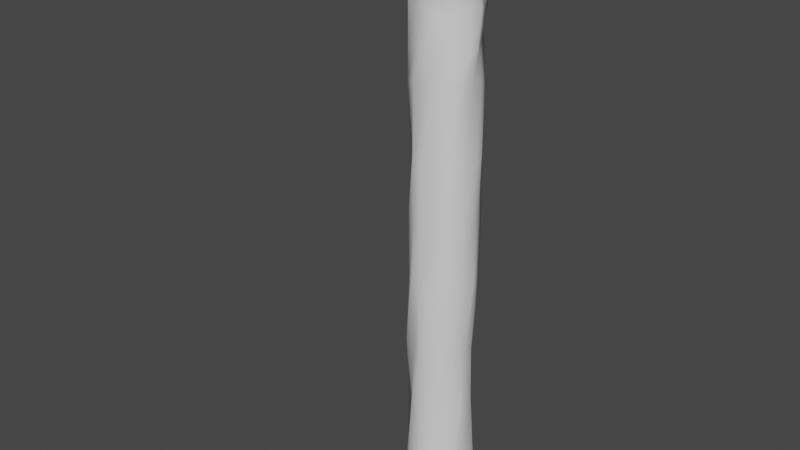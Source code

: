 # Source: islands.blend  (saved by Blender 3.1.7; exported with 4.5.12 LTS)
import bpy
from mathutils import Matrix  # noqa: F401  (used for matrix-valued properties, if any)

bpy.ops.wm.read_factory_settings(use_empty=True)
scene = bpy.context.scene
scene.name = 'Scene'

# ---- collections
col_collection = bpy.data.collections.new('Collection'); scene.collection.children.link(col_collection)

# ---- world
world_world = bpy.data.worlds.new('World'); scene.world = world_world
world_world.use_nodes = True; world_world.node_tree.nodes.clear()
_N = world_world.node_tree.nodes; _L = world_world.node_tree.links
n0 = _N.new('ShaderNodeOutputWorld'); n0.name = 'World Output'; n0.location = (300, 300)
n1 = _N.new('ShaderNodeBackground'); n1.name = 'Background'; n1.location = (10, 300)
n1.inputs[0].default_value = (0.05088, 0.05088, 0.05088, 1.0)
_L.new(n1.outputs[0], n0.inputs[0])
n0.is_active_output = True
world_world.color = (0.05088, 0.05088, 0.05088)
world_world.use_sun_shadow = False
world_world.sun_shadow_jitter_overblur = 0.0

# ---- meshes
me_cylinder = bpy.data.meshes.new('Cylinder')
me_cylinder.from_pydata([(2.182, 20.65, 0.0), (6.161, 17.32, 0.0), (12.95, 14.01, 0.0), (17.97, 8.946, 0.0), (20.81, 1.035, 0.0), (18.5, -8.008, 0.0), (15.4, -14.14, 0.0), (7.534, -18.01, 0.0), (-1.918, -19.73, 0.0), (-10.46, -18.45, 0.0), (-16.08, -13.4, 0.0), (-19.37, -6.864, 0.0), (-17.63, 0.9312, 0.0), (-18.72, 5.917, 0.0), (-14.62, 13.43, 0.0), (-5.882, 17.55, 0.0), (2.718, 16.34, -8.522), (11.25, 11.84, -9.136), (16.32, 3.997, -7.097), (16.74, -7.419, -7.274), (12.34, -13.19, -8.633), (2.656, -16.55, -10.02), (-8.322, -15.74, -8.68), (-15.07, -9.04, -7.502), (-16.53, 1.608, -7.037), (-12.86, 10.29, -7.664), (-5.257, 15.19, -10.25), (4.292, 19.17, 0.0), (1.878, 19.14, -3.763), (9.557, 15.66, 0.0), (15.78, 11.75, 0.0), (19.15, 5.068, 0.0), (20.69, -4.237, 0.0), (17.32, -11.19, 0.0), (11.82, -16.44, 0.0), (2.904, -19.24, 0.0), (-6.862, -19.43, 0.0), (-13.58, -16.36, 0.0), (-18.31, -10.42, 0.0), (-18.76, -2.823, 0.0), (-17.91, 3.281, 0.0), (-17.57, 10.22, 0.0), (-10.18, 15.16, 0.0), (-1.966, 19.4, 0.0), (5.857, 16.17, -4.686), (12.17, 13.01, -4.706), (16.93, 8.52, -3.623), (17.97, 0.461, -3.474), (17.91, -7.867, -3.585), (14.6, -13.59, -4.112), (7.039, -16.92, -5.34), (-1.651, -18.5, -4.683), (-9.557, -17.29, -4.403), (-14.87, -12.63, -3.617), (-18.01, -6.538, -3.886), (-17.45, 5.571, -3.873), (-13.61, 12.51, -3.655), (-5.617, 16.37, -5.123), (3.868, 17.66, -4.225), (9.015, 14.59, -4.696), (14.55, 10.76, -4.165), (17.45, 4.491, -3.549), (18.33, -4.004, -3.529), (16.65, -11.03, -3.849), (10.82, -15.25, -4.726), (2.694, -17.71, -5.011), (-5.604, -17.9, -4.543), (-12.21, -14.96, -4.01), (-16.44, -9.586, -3.751), (-15.53, 9.039, -3.764), (-0.1945, 6.557e-07, -0.0648), (-9.613, 14.44, -4.389), (-1.869, 17.76, -4.443), (6.161, 17.32, 0.0), (4.292, 19.17, 0.0), (2.182, 20.65, 0.0), (12.95, 14.01, 0.0), (9.557, 15.66, 0.0), (17.97, 8.946, 0.0), (15.78, 11.75, 0.0), (20.81, 1.035, 0.0), (19.15, 5.068, 0.0), (18.5, -8.008, 0.0), (20.69, -4.237, 0.0), (15.4, -14.14, 0.0), (17.32, -11.19, 0.0), (7.534, -18.01, 0.0), (11.82, -16.44, 0.0), (-1.918, -19.73, 0.0), (2.904, -19.24, 0.0), (-10.46, -18.45, 0.0), (-6.862, -19.43, 0.0), (-16.08, -13.4, 0.0), (-13.58, -16.36, 0.0), (-19.37, -6.864, 0.0), (-18.31, -10.42, 0.0), (-17.63, 0.9312, 0.0), (-18.76, -2.823, 0.0), (-18.72, 5.917, 0.0), (-17.91, 3.281, 0.0), (-14.62, 13.43, 0.0), (-17.57, 10.22, 0.0), (-5.882, 17.55, 0.0), (-10.18, 15.16, 0.0), (-1.966, 19.4, 0.0), (0.5898, 13.01, -31.08), (5.11, 10.46, -32.67), (10.15, 9.251, -31.76), (11.31, 5.363, -32.54), (13.51, 1.478, -31.18), (11.63, -4.027, -31.14), (8.929, -7.406, -32.42), (4.27, -12.34, -33.01), (-1.153, -11.88, -31.26), (-4.411, -11.9, -31.16), (-8.683, -10.49, -31.57), (-12.39, -5.815, -31.43), (-13.19, 0.3199, -31.31), (-11.5, 5.905, -33.01), (-9.131, 10.42, -32.95), (-4.758, 10.69, -32.19), (0.8281, 13.85, -16.3), (7.527, 13.82, -15.97), (10.75, 10.28, -14.77), (12.56, 5.005, -16.68), (15.77, -0.205, -17.39), (14.28, -4.363, -15.95), (9.633, -11.64, -17.79), (5.692, -13.9, -17.64), (1.948, -16.37, -16.95), (-3.979, -14.93, -16.61), (-8.662, -10.97, -17.32), (-13.03, -6.227, -17.14), (-15.09, 1.123, -15.51), (-15.62, 5.704, -16.48), (-11.23, 9.214, -16.39), (-4.846, 12.18, -15.03), (5.816, 12.47, -22.63), (9.516, 7.253, -25.0), (13.7, 5.339, -23.64), (12.29, 0.7049, -24.81), (13.12, -2.809, -22.77), (8.923, -7.987, -22.71), (4.761, -9.681, -24.62), (-1.031, -13.92, -25.51), (-6.851, -10.77, -22.89), (-8.658, -9.41, -22.74), (-11.69, -7.198, -23.36), (-14.09, -1.382, -23.14), (-12.84, 5.506, -22.97), (-8.915, 10.8, -25.51), (-5.255, 14.21, -25.43), (0.1079, 11.46, -24.28), (0.1902, 12.79, -246.8), (5.084, 11.81, -246.8), (9.232, 9.042, -246.8), (12.0, 4.894, -246.8), (12.98, -3.921e-07, -246.8), (12.0, -4.894, -246.8), (9.232, -9.042, -246.8), (5.084, -11.81, -246.8), (0.1902, -12.79, -246.8), (-4.703, -11.81, -246.8), (-8.852, -9.042, -246.8), (-11.62, -4.894, -246.8), (-12.6, 3.194e-07, -246.8), (-11.62, 4.894, -246.8), (-8.852, 9.042, -246.8), (-4.703, 11.81, -246.8), (-7.864, -10.07, -138.5), (-5.5, -12.17, -138.5), (-5.204, 12.71, -138.3), (-7.925, 9.285, -138.0), (12.22, 4.982, -138.3), (9.598, 10.47, -139.4), (-0.6739, -13.4, -140.1), (4.128, -12.8, -138.7), (5.37, 12.01, -140.4), (-0.2904, 13.86, -139.5), (-11.0, 4.392, -140.6), (-11.54, -1.089, -139.3), (10.53, -9.105, -140.1), (12.6, -3.966, -139.4), (-10.31, -3.773, -140.0), (14.2, 0.6689, -139.0), (-5.342, -11.92, -86.49), (-8.451, 8.531, -87.44), (10.31, 8.428, -86.25), (4.88, -12.26, -87.1), (0.6659, 11.77, -86.67), (-12.14, 1.169, -86.75), (11.88, -5.748, -86.19), (-7.515, -8.995, -85.47), (-4.5, 13.64, -85.95), (11.98, 6.231, -86.5), (-0.7974, -12.98, -85.83), (4.086, 12.77, -86.19), (-11.97, 4.734, -84.88), (10.03, -9.348, -87.29), (-11.44, -5.197, -84.84), (14.26, 0.1536, -87.13), (-4.914, -11.99, -57.67), (-8.223, 9.787, -58.24), (10.17, 9.005, -59.73), (4.728, -11.84, -57.78), (-0.9582, 11.94, -58.67), (-12.93, 1.022, -59.16), (11.84, -6.28, -58.31), (-10.23, -8.666, -59.22), (-4.363, 11.19, -58.26), (12.23, 4.413, -57.63), (1.179, -12.2, -59.93), (4.901, 12.97, -59.38), (-10.33, 5.442, -58.69), (10.24, -8.984, -58.56), (-10.55, -5.317, -58.32), (12.35, -1.043, -58.28), (-9.67, -8.644, -112.0), (-5.664, 11.06, -111.9), (11.56, 5.747, -111.6), (-1.006, -12.81, -112.4), (5.046, 10.75, -112.4), (-10.36, 4.901, -112.9), (9.36, -10.66, -112.6), (-11.52, -3.704, -113.9), (13.11, 0.5691, -113.7), (-4.218, -12.37, -113.2), (-10.35, 9.192, -113.0), (10.2, 9.611, -112.1), (5.347, -11.3, -113.5), (0.04733, 12.47, -111.4), (-11.98, 0.4952, -111.9), (13.09, -6.015, -112.3), (-7.996, -7.471, -193.5), (-4.176, 11.17, -192.3), (11.28, 5.48, -193.5), (0.5833, -12.41, -194.1), (4.656, 12.5, -193.8), (-13.15, 5.074, -192.7), (7.984, -8.377, -192.2), (-12.29, -4.596, -194.5), (12.86, -0.7725, -193.7), (-5.391, -11.54, -194.1), (-7.345, 8.949, -192.6), (8.859, 8.91, -194.0), (4.838, -10.51, -192.7), (1.928, 12.47, -193.4), (-12.05, -1.59, -193.5), (13.06, -5.148, -193.5), (-4.463, -10.36, -165.4), (-8.163, 8.315, -166.3), (8.409, 8.422, -167.1), (5.552, -11.8, -167.4), (-0.4514, 14.15, -167.1), (-12.74, -1.027, -164.7), (11.2, -4.867, -164.9), (-9.571, -9.489, -165.2), (-3.156, 12.52, -165.8), (11.98, 3.715, -167.3), (0.08921, -13.5, -167.5), (5.22, 12.64, -166.7), (-11.83, 4.895, -167.8), (9.136, -9.786, -167.1), (-11.78, -6.502, -166.2), (11.84, -0.1738, -167.7), (-10.24, -7.924, -220.2), (-3.555, 10.89, -219.6), (12.71, 6.25, -219.3), (0.03651, -13.79, -218.6), (5.654, 13.17, -220.5), (-12.63, 3.929, -219.3), (8.094, -8.264, -221.0), (-11.4, -6.45, -219.9), (12.53, -0.8463, -220.2), (-6.182, -11.62, -220.8), (-7.869, 9.699, -220.9), (10.35, 8.929, -219.5), (4.342, -12.9, -219.3), (-0.8583, 12.32, -219.2), (-12.48, 0.4994, -221.2), (11.15, -5.681, -220.2), (-4.137, -11.51, -44.24), (-8.776, 9.722, -44.33), (7.737, 9.676, -45.66), (6.569, -11.7, -44.44), (-0.1864, 11.84, -44.85), (-14.29, -0.6409, -45.28), (13.46, -4.715, -46.66), (-9.642, -9.265, -46.06), (-4.624, 10.62, -45.12), (10.7, 3.915, -46.22), (-0.9827, -12.76, -46.33), (6.512, 12.68, -45.25), (-10.39, 5.608, -45.37), (10.0, -8.147, -45.23), (-12.35, -5.598, -46.77), (13.67, -0.4403, -46.21)], [], [(16, 28, 58), (28, 75, 74, 58), (58, 74, 73, 44), (16, 58, 44), (16, 44, 59, 17), (44, 73, 77, 59), (59, 77, 76, 45), (17, 59, 45), (17, 45, 60), (45, 76, 79, 60), (60, 79, 78, 46), (17, 60, 46, 18), (18, 46, 61), (46, 78, 81, 61), (61, 81, 80, 47), (18, 61, 47), (18, 47, 62, 19), (47, 80, 83, 62), (62, 83, 82, 48), (19, 62, 48), (19, 48, 63), (48, 82, 85, 63), (63, 85, 84, 49), (19, 63, 49, 20), (20, 49, 64), (49, 84, 87, 64), (64, 87, 86, 50), (20, 64, 50, 21), (21, 50, 65), (50, 86, 89, 65), (65, 89, 88, 51), (21, 65, 51), (21, 51, 66, 22), (51, 88, 91, 66), (66, 91, 90, 52), (22, 66, 52), (22, 52, 67), (52, 90, 93, 67), (67, 93, 92, 53), (22, 67, 53, 23), (23, 53, 68), (53, 92, 95, 68), (68, 95, 94, 54), (23, 68, 54), (23, 54, 24), (54, 94, 97, 24), (24, 97, 96), (24, 96, 99), (24, 99, 98, 55), (24, 55, 69, 25), (55, 98, 101, 69), (69, 101, 100, 56), (25, 69, 56), (1, 27, 70, 29), (0, 104, 70, 27), (102, 103, 70, 104), (14, 41, 70, 103), (13, 40, 70, 41), (12, 39, 70, 40), (11, 38, 70, 39), (10, 37, 70, 38), (9, 36, 70, 37), (8, 35, 70, 36), (7, 34, 70, 35), (6, 33, 70, 34), (5, 32, 70, 33), (4, 31, 70, 32), (3, 30, 70, 31), (2, 29, 70, 30), (25, 56, 71), (56, 100, 42, 71), (71, 42, 15, 57), (25, 71, 57, 26), (26, 57, 72, 16), (57, 15, 43, 72), (72, 43, 75, 28), (16, 72, 28), (274, 265, 163, 162), (151, 136, 121, 152), (150, 135, 136, 151), (149, 134, 135, 150), (148, 133, 134, 149), (147, 132, 133, 148), (146, 131, 132, 147), (145, 130, 131, 146), (144, 129, 130, 145), (143, 128, 129, 144), (142, 127, 128, 143), (141, 126, 127, 142), (140, 125, 126, 141), (139, 124, 125, 140), (138, 123, 124, 139), (137, 122, 123, 138), (152, 121, 122, 137), (136, 26, 16, 121), (135, 25, 26, 136), (134, 24, 25, 135), (133, 24, 134), (132, 23, 24, 133), (131, 23, 132), (130, 22, 23, 131), (129, 21, 22, 130), (128, 21, 129), (127, 20, 21, 128), (126, 19, 20, 127), (125, 18, 19, 126), (124, 18, 125), (123, 17, 18, 124), (122, 16, 17, 123), (121, 16, 122), (105, 152, 137, 106), (106, 137, 138, 107), (107, 138, 139, 108), (108, 139, 140, 109), (109, 140, 141, 110), (110, 141, 142, 111), (111, 142, 143, 112), (112, 143, 144, 113), (113, 144, 145, 114), (114, 145, 146, 115), (115, 146, 147, 116), (116, 147, 148, 117), (117, 148, 149, 118), (118, 149, 150, 119), (119, 150, 151, 120), (120, 151, 152, 105), (153, 154, 155, 156, 157, 158, 159, 160, 161, 162, 163, 164, 165, 166, 167, 168), (275, 266, 168, 167), (276, 267, 156, 155), (277, 268, 161, 160), (278, 269, 154, 153), (279, 270, 166, 165), (280, 271, 159, 158), (265, 272, 164, 163), (266, 278, 153, 168), (267, 273, 157, 156), (268, 274, 162, 161), (270, 275, 167, 166), (269, 276, 155, 154), (271, 277, 160, 159), (272, 279, 165, 164), (273, 280, 158, 157), (225, 232, 182, 184), (224, 231, 180, 183), (223, 229, 176, 181), (221, 228, 174, 177), (222, 227, 172, 179), (220, 226, 170, 175), (219, 225, 184, 173), (218, 230, 178, 171), (217, 224, 183, 169), (232, 223, 181, 182), (231, 222, 179, 180), (230, 221, 177, 178), (229, 220, 175, 176), (228, 219, 173, 174), (227, 218, 171, 172), (226, 217, 169, 170), (201, 208, 192, 185), (202, 209, 193, 186), (203, 210, 194, 187), (204, 211, 195, 188), (205, 212, 196, 189), (206, 213, 197, 190), (207, 214, 198, 191), (208, 215, 199, 192), (209, 205, 189, 193), (210, 216, 200, 194), (211, 201, 185, 195), (213, 202, 186, 197), (212, 203, 187, 196), (214, 204, 188, 198), (215, 206, 190, 199), (216, 207, 191, 200), (296, 287, 207, 216), (295, 286, 206, 215), (294, 284, 204, 214), (292, 283, 203, 212), (293, 282, 202, 213), (291, 281, 201, 211), (290, 296, 216, 210), (289, 285, 205, 209), (288, 295, 215, 208), (287, 294, 214, 207), (286, 293, 213, 206), (285, 292, 212, 205), (284, 291, 211, 204), (283, 290, 210, 203), (282, 289, 209, 202), (281, 288, 208, 201), (185, 192, 217, 226), (186, 193, 218, 227), (187, 194, 219, 228), (188, 195, 220, 229), (189, 196, 221, 230), (190, 197, 222, 231), (191, 198, 223, 232), (192, 199, 224, 217), (193, 189, 230, 218), (194, 200, 225, 219), (195, 185, 226, 220), (197, 186, 227, 222), (196, 187, 228, 221), (198, 188, 229, 223), (199, 190, 231, 224), (200, 191, 232, 225), (264, 255, 248, 241), (263, 254, 247, 240), (262, 252, 245, 239), (260, 251, 244, 237), (261, 250, 243, 238), (259, 249, 242, 236), (258, 264, 241, 235), (257, 253, 246, 234), (256, 263, 240, 233), (255, 262, 239, 248), (254, 261, 238, 247), (253, 260, 237, 246), (252, 259, 236, 245), (251, 258, 235, 244), (250, 257, 234, 243), (249, 256, 233, 242), (170, 169, 256, 249), (172, 171, 257, 250), (174, 173, 258, 251), (176, 175, 259, 252), (178, 177, 260, 253), (180, 179, 261, 254), (182, 181, 262, 255), (169, 183, 263, 256), (171, 178, 253, 257), (173, 184, 264, 258), (175, 170, 249, 259), (179, 172, 250, 261), (177, 174, 251, 260), (181, 176, 252, 262), (183, 180, 254, 263), (184, 182, 255, 264), (241, 248, 280, 273), (240, 247, 279, 272), (239, 245, 277, 271), (237, 244, 276, 269), (238, 243, 275, 270), (236, 242, 274, 268), (235, 241, 273, 267), (234, 246, 278, 266), (233, 240, 272, 265), (248, 239, 271, 280), (247, 238, 270, 279), (246, 237, 269, 278), (245, 236, 268, 277), (244, 235, 267, 276), (243, 234, 266, 275), (242, 233, 265, 274), (114, 115, 288, 281), (119, 120, 289, 282), (107, 108, 290, 283), (112, 113, 291, 284), (105, 106, 292, 285), (117, 118, 293, 286), (110, 111, 294, 287), (115, 116, 295, 288), (120, 105, 285, 289), (108, 109, 296, 290), (113, 114, 281, 291), (118, 119, 282, 293), (106, 107, 283, 292), (111, 112, 284, 294), (116, 117, 286, 295), (109, 110, 287, 296)])
me_cylinder.polygons.foreach_set('use_smooth', [True] * 270)
_k = set([(0, 27), (0, 104), (1, 27), (1, 29), (2, 29), (2, 30), (3, 30), (3, 31), (4, 31), (4, 32), (5, 32), (5, 33), (6, 33), (6, 34), (7, 34), (7, 35), (8, 35), (8, 36), (9, 36), (9, 37), (10, 37), (10, 38), (11, 38), (11, 39), (12, 39), (12, 40), (13, 40), (13, 41), (14, 41), (14, 103), (15, 42), (15, 43), (42, 100), (43, 75), (73, 74), (73, 77), (74, 75), (76, 77), (76, 79), (78, 79), (78, 81), (80, 81), (80, 83), (82, 83), (82, 85), (84, 85), (84, 87), (86, 87), (86, 89), (88, 89), (88, 91), (90, 91), (90, 93), (92, 93), (92, 95), (94, 95), (94, 97), (96, 97), (96, 99), (98, 99), (98, 101), (100, 101), (102, 103), (102, 104)])
me_cylinder.attributes.new('sharp_edge', 'BOOLEAN', 'EDGE').data.foreach_set('value', [ (min(e.vertices), max(e.vertices)) in _k for e in me_cylinder.edges])
_uv = me_cylinder.uv_layers.new(name='UVMap')
_uv.uv.foreach_set('vector', [0.2525, 0.9616, 0.2628, 0.9815, 0.2529, 0.9797, 0.2628, 0.9815, 0.2661, 0.9973, 0.2559, 0.9973, 0.2529, 0.9797, 0.2529, 0.9797, 0.2559, 0.9973, 0.2453, 0.9972, 0.243, 0.9778, 0.2525, 0.9616, 0.2529, 0.9797, 0.243, 0.9778, 0.2525, 0.9616, 0.243, 0.9778, 0.2297, 0.9781, 0.2157, 0.9599, 0.243, 0.9778, 0.2453, 0.9972, 0.231, 0.9975, 0.2297, 0.9781, 0.2297, 0.9781, 0.231, 0.9975, 0.2168, 0.9978, 0.2163, 0.9783, 0.2157, 0.9599, 0.2297, 0.9781, 0.2163, 0.9783, 0.2157, 0.9599, 0.2163, 0.9783, 0.203, 0.9804, 0.2163, 0.9783, 0.2168, 0.9978, 0.2023, 0.9978, 0.203, 0.9804, 0.203, 0.9804, 0.2023, 0.9978, 0.1879, 0.9974, 0.1898, 0.9824, 0.2157, 0.9599, 0.203, 0.9804, 0.1898, 0.9824, 0.1783, 0.9667, 0.1783, 0.9667, 0.1898, 0.9824, 0.1764, 0.9815, 0.1898, 0.9824, 0.1879, 0.9974, 0.1732, 0.9964, 0.1764, 0.9815, 0.1764, 0.9815, 0.1732, 0.9964, 0.1567, 0.9955, 0.1631, 0.9805, 0.1783, 0.9667, 0.1764, 0.9815, 0.1631, 0.9805, 0.1783, 0.9667, 0.1631, 0.9805, 0.1488, 0.9789, 0.1434, 0.9622, 0.1631, 0.9805, 0.1567, 0.9955, 0.1414, 0.9936, 0.1488, 0.9789, 0.008156, 0.01621, 0.0, 0.001532, 0.01424, 0.0009761, 0.01603, 0.01558, 0.1434, 0.9622, 0.1488, 0.9789, 0.1385, 0.9772, 0.01945, 0.03076, 0.01603, 0.01558, 0.02586, 0.01608, 0.01603, 0.01558, 0.01424, 0.0009761, 0.02382, 0.0004022, 0.02586, 0.01608, 0.02586, 0.01608, 0.02382, 0.0004022, 0.03577, 0.0, 0.03762, 0.01686, 0.01945, 0.03076, 0.02586, 0.01608, 0.03762, 0.01686, 0.0451, 0.03557, 0.0451, 0.03557, 0.03762, 0.01686, 0.0543, 0.01955, 0.03762, 0.01686, 0.03577, 0.0, 0.05278, 2.205e-05, 0.0543, 0.01955, 0.0543, 0.01955, 0.05278, 2.205e-05, 0.0712, 0.0003331, 0.07098, 0.02223, 0.0451, 0.03557, 0.0543, 0.01955, 0.07098, 0.02223, 0.08637, 0.04192, 0.08637, 0.04192, 0.07098, 0.02223, 0.08838, 0.02141, 0.07098, 0.02223, 0.0712, 0.0003331, 0.09034, 0.0007828, 0.08838, 0.02141, 0.08838, 0.02141, 0.09034, 0.0007828, 0.109, 0.001439, 0.1058, 0.02059, 0.08637, 0.04192, 0.08838, 0.02141, 0.1058, 0.02059, 0.08637, 0.04192, 0.1058, 0.02059, 0.1194, 0.02081, 0.1258, 0.03846, 0.1058, 0.02059, 0.109, 0.001439, 0.1268, 0.002306, 0.1194, 0.02081, 0.1194, 0.02081, 0.1268, 0.002306, 0.1385, 0.00312, 0.1331, 0.02103, 0.1258, 0.03846, 0.1194, 0.02081, 0.1331, 0.02103, 0.3825, 0.9619, 0.3878, 0.9797, 0.3772, 0.9818, 0.3878, 0.9797, 0.3916, 0.9979, 0.3819, 0.9986, 0.3772, 0.9818, 0.3772, 0.9818, 0.3819, 0.9986, 0.3689, 0.999, 0.3667, 0.984, 0.3825, 0.9619, 0.3772, 0.9818, 0.3667, 0.984, 0.3525, 0.9679, 0.3525, 0.9679, 0.3667, 0.984, 0.3538, 0.9835, 0.3667, 0.984, 0.3689, 0.999, 0.3559, 0.9993, 0.3538, 0.9835, 0.3538, 0.9835, 0.3559, 0.9993, 0.3412, 0.9992, 0.3408, 0.9831, 0.3525, 0.9679, 0.3538, 0.9835, 0.3408, 0.9831, 0.3525, 0.9679, 0.3408, 0.9831, 0.309, 0.9688, 0.3408, 0.9831, 0.3412, 0.9992, 0.3252, 0.9964, 0.309, 0.9688, 0.309, 0.9688, 0.3252, 0.9964, 0.3107, 0.9934, 0.309, 0.9688, 0.3107, 0.9934, 0.3011, 0.9953, 0.309, 0.9688, 0.3011, 0.9953, 0.2901, 0.9973, 0.2924, 0.9813, 0.309, 0.9688, 0.2924, 0.9813, 0.2792, 0.9807, 0.2757, 0.964, 0.2924, 0.9813, 0.2901, 0.9973, 0.2732, 0.9964, 0.2792, 0.9807, 0.4842, 0.9827, 0.4897, 0.9987, 0.4737, 0.9991, 0.4717, 0.9838, 0.2757, 0.964, 0.2792, 0.9807, 0.2661, 0.9801, 0.1536, 0.7884, 0.09658, 0.7613, 0.493, 0.5047, 0.2185, 0.8517, 0.0462, 0.7256, 0.04069, 0.6219, 0.493, 0.5047, 0.09658, 0.7613, 0.05075, 0.5185, 0.07004, 0.402, 0.493, 0.5047, 0.04069, 0.6219, 0.07302, 0.2878, 0.1216, 0.1953, 0.493, 0.5047, 0.07004, 0.402, 0.2094, 0.1346, 0.2754, 0.1312, 0.493, 0.5047, 0.1216, 0.1953, 0.3307, 0.1186, 0.4064, 0.06273, 0.493, 0.5047, 0.2754, 0.1312, 0.4926, 0.01615, 0.5815, 0.01147, 0.493, 0.5047, 0.4064, 0.06273, 0.6668, 0.03747, 0.754, 0.06999, 0.493, 0.5047, 0.5815, 0.01147, 0.8262, 0.1235, 0.8775, 0.1968, 0.493, 0.5047, 0.754, 0.06999, 0.9244, 0.306, 0.9523, 0.4188, 0.493, 0.5047, 0.8775, 0.1968, 0.9622, 0.5332, 0.9615, 0.6426, 0.493, 0.5047, 0.9523, 0.4188, 0.9386, 0.7421, 0.8874, 0.8094, 0.493, 0.5047, 0.9615, 0.6426, 0.8253, 0.8619, 0.7578, 0.9417, 0.493, 0.5047, 0.8874, 0.8094, 0.6398, 0.9872, 0.5354, 0.9825, 0.493, 0.5047, 0.7578, 0.9417, 0.4383, 0.9872, 0.3571, 0.9604, 0.493, 0.5047, 0.5354, 0.9825, 0.2833, 0.915, 0.2185, 0.8517, 0.493, 0.5047, 0.3571, 0.9604, 0.4726, 0.9668, 0.4717, 0.9838, 0.4538, 0.9806, 0.4717, 0.9838, 0.4737, 0.9991, 0.4545, 0.9986, 0.4538, 0.9806, 0.4538, 0.9806, 0.4545, 0.9986, 0.4347, 0.9984, 0.4359, 0.9773, 0.4726, 0.9668, 0.4538, 0.9806, 0.4359, 0.9773, 0.4369, 0.9563, 0.4369, 0.9563, 0.4359, 0.9773, 0.4197, 0.9797, 0.4051, 0.9618, 0.4359, 0.9773, 0.4347, 0.9984, 0.4172, 0.9981, 0.4197, 0.9797, 0.4197, 0.9797, 0.4172, 0.9981, 0.3997, 0.9976, 0.4035, 0.982, 0.4051, 0.9618, 0.4197, 0.9797, 0.4035, 0.982, 0.3876, 0.1053, 0.371, 0.1083, 0.3787, 0.0009766, 0.3916, 3.052e-05, 0.4397, 0.8948, 0.4404, 0.9359, 0.4167, 0.9301, 0.4237, 0.8973, 0.4586, 0.8942, 0.4689, 0.9309, 0.4404, 0.9359, 0.4397, 0.8948, 0.4812, 0.9036, 0.4908, 0.9304, 0.4689, 0.9309, 0.4586, 0.8942, 0.3237, 0.9035, 0.3124, 0.9343, 0.2939, 0.9299, 0.2965, 0.9029, 0.3481, 0.9026, 0.343, 0.928, 0.3124, 0.9343, 0.3237, 0.9035, 0.3583, 0.9045, 0.364, 0.9265, 0.343, 0.928, 0.3481, 0.9026, 0.3645, 0.9035, 0.3819, 0.9285, 0.364, 0.9265, 0.3583, 0.9045, 0.09494, 0.1057, 0.08835, 0.07005, 0.108, 0.06996, 0.1115, 0.09679, 0.06662, 0.1022, 0.07043, 0.07283, 0.08835, 0.07005, 0.09494, 0.1057, 0.04854, 0.09417, 0.05212, 0.07335, 0.07043, 0.07283, 0.06662, 0.1022, 0.02454, 0.09501, 0.02314, 0.06691, 0.05212, 0.07335, 0.04854, 0.09417, 0.02177, 0.1042, 0.01075, 0.07347, 0.02314, 0.06691, 0.02454, 0.09501, 0.1907, 0.8999, 0.1924, 0.9275, 0.1681, 0.9237, 0.1809, 0.8933, 0.208, 0.894, 0.2128, 0.9365, 0.1924, 0.9275, 0.1907, 0.8999, 0.2335, 0.9044, 0.2323, 0.9321, 0.2128, 0.9365, 0.208, 0.894, 0.4237, 0.8973, 0.4167, 0.9301, 0.3916, 0.9299, 0.4007, 0.903, 0.4404, 0.9359, 0.4369, 0.9563, 0.4051, 0.9618, 0.4167, 0.9301, 0.4689, 0.9309, 0.4726, 0.9668, 0.4369, 0.9563, 0.4404, 0.9359, 0.4908, 0.9304, 0.4997, 0.9674, 0.4726, 0.9668, 0.4689, 0.9309, 0.3124, 0.9343, 0.309, 0.9688, 0.2939, 0.9299, 0.343, 0.928, 0.3525, 0.9679, 0.309, 0.9688, 0.3124, 0.9343, 0.364, 0.9265, 0.3525, 0.9679, 0.343, 0.928, 0.3819, 0.9285, 0.3825, 0.9619, 0.3525, 0.9679, 0.364, 0.9265, 0.08835, 0.07005, 0.08637, 0.04192, 0.1258, 0.03846, 0.108, 0.06996, 0.07043, 0.07283, 0.08637, 0.04192, 0.08835, 0.07005, 0.05212, 0.07335, 0.0451, 0.03557, 0.08637, 0.04192, 0.07043, 0.07283, 0.02314, 0.06691, 0.01945, 0.03076, 0.0451, 0.03557, 0.05212, 0.07335, 0.1681, 0.9237, 0.1783, 0.9667, 0.1434, 0.9622, 0.1598, 0.9277, 0.1924, 0.9275, 0.1783, 0.9667, 0.1681, 0.9237, 0.2128, 0.9365, 0.2157, 0.9599, 0.1783, 0.9667, 0.1924, 0.9275, 0.2323, 0.9321, 0.2525, 0.9616, 0.2157, 0.9599, 0.2128, 0.9365, 0.4167, 0.9301, 0.4051, 0.9618, 0.3916, 0.9299, 0.4201, 0.8703, 0.4237, 0.8973, 0.4007, 0.903, 0.4073, 0.8621, 0.2302, 0.8631, 0.2335, 0.9044, 0.208, 0.894, 0.2127, 0.8677, 0.2127, 0.8677, 0.208, 0.894, 0.1907, 0.8999, 0.198, 0.8635, 0.198, 0.8635, 0.1907, 0.8999, 0.1809, 0.8933, 0.1803, 0.8682, 0.1803, 0.8682, 0.1809, 0.8933, 0.1681, 0.9005, 0.1692, 0.866, 0.03161, 0.1287, 0.02454, 0.09501, 0.04854, 0.09417, 0.04708, 0.1335, 0.04708, 0.1335, 0.04854, 0.09417, 0.06662, 0.1022, 0.07236, 0.1355, 0.07236, 0.1355, 0.06662, 0.1022, 0.09494, 0.1057, 0.09177, 0.1294, 0.09177, 0.1294, 0.09494, 0.1057, 0.1115, 0.09679, 0.1039, 0.1295, 0.1039, 0.1295, 0.1115, 0.09679, 0.1159, 0.09679, 0.1174, 0.1322, 0.3635, 0.869, 0.3583, 0.9045, 0.3481, 0.9026, 0.3431, 0.8701, 0.3431, 0.8701, 0.3481, 0.9026, 0.3237, 0.9035, 0.318, 0.87, 0.318, 0.87, 0.3237, 0.9035, 0.2965, 0.9029, 0.2965, 0.8619, 0.4765, 0.863, 0.4812, 0.9036, 0.4586, 0.8942, 0.4606, 0.8641, 0.4606, 0.8641, 0.4586, 0.8942, 0.4397, 0.8948, 0.4438, 0.8663, 0.4438, 0.8663, 0.4397, 0.8948, 0.4237, 0.8973, 0.4201, 0.8703, 0.4997, 0.2255, 0.4997, 0.2053, 0.5074, 0.1867, 0.5217, 0.1724, 0.5403, 0.1647, 0.5605, 0.1647, 0.5792, 0.1724, 0.5934, 0.1867, 0.6012, 0.2053, 0.6012, 0.2255, 0.5934, 0.2442, 0.5792, 0.2584, 0.5605, 0.2662, 0.5403, 0.2662, 0.5217, 0.2584, 0.5074, 0.2442, 0.4731, 0.1067, 0.455, 0.1113, 0.4602, 0.002182, 0.48, 0.002228, 0.2246, 0.112, 0.2102, 0.1127, 0.2101, 0.001419, 0.23, 0.002106, 0.06371, 0.8874, 0.08113, 0.8848, 0.07752, 0.999, 0.05781, 0.9984, 0.4427, 0.1128, 0.4171, 0.1064, 0.4236, 0.0, 0.4404, 0.001404, 0.3362, 0.1039, 0.3222, 0.1112, 0.3214, 0.0, 0.3407, 0.000946, 0.02667, 0.8917, 0.04216, 0.8945, 0.03792, 0.9984, 0.02088, 0.999, 0.371, 0.1083, 0.3645, 0.1098, 0.3608, 0.001297, 0.3787, 0.0009766, 0.455, 0.1113, 0.4427, 0.1128, 0.4404, 0.001404, 0.4602, 0.002182, 0.2102, 0.1127, 0.1897, 0.1067, 0.1929, 0.0, 0.2101, 0.001419, 0.08113, 0.8848, 0.1005, 0.8954, 0.09404, 1.0, 0.07752, 0.999, 0.4997, 0.1121, 0.4731, 0.1067, 0.48, 0.002228, 0.4967, 0.001526, 0.2502, 0.1085, 0.2246, 0.112, 0.23, 0.002106, 0.2497, 0.001968, 0.04216, 0.8945, 0.06371, 0.8874, 0.05781, 0.9984, 0.03792, 0.9984, 0.3645, 0.1098, 0.3362, 0.1039, 0.3407, 0.000946, 0.3608, 0.001297, 0.01364, 0.8924, 0.02667, 0.8917, 0.02088, 0.999, 0.009279, 1.0, 0.1847, 0.5357, 0.1651, 0.5393, 0.1745, 0.4306, 0.1838, 0.4343, 0.343, 0.5371, 0.3257, 0.5447, 0.335, 0.4344, 0.3464, 0.4313, 0.0468, 0.4564, 0.06265, 0.4606, 0.06836, 0.5621, 0.03854, 0.5675, 0.237, 0.5425, 0.2194, 0.5444, 0.2255, 0.4346, 0.2418, 0.4301, 0.3088, 0.5396, 0.2916, 0.5387, 0.2947, 0.4371, 0.3133, 0.4283, 0.0887, 0.4565, 0.09982, 0.4605, 0.103, 0.5627, 0.08705, 0.5681, 0.2041, 0.5458, 0.1847, 0.5357, 0.1838, 0.4343, 0.202, 0.4379, 0.4534, 0.5455, 0.4298, 0.5467, 0.4314, 0.4342, 0.4514, 0.4395, 0.3635, 0.5448, 0.343, 0.5371, 0.3464, 0.4313, 0.3726, 0.4376, 0.02542, 0.4554, 0.0468, 0.4564, 0.03854, 0.5675, 0.02252, 0.5656, 0.3257, 0.5447, 0.3088, 0.5396, 0.3133, 0.4283, 0.335, 0.4344, 0.2557, 0.5456, 0.237, 0.5425, 0.2418, 0.4301, 0.2628, 0.4331, 0.06265, 0.4606, 0.0887, 0.4565, 0.08705, 0.5681, 0.06836, 0.5621, 0.2194, 0.5444, 0.2041, 0.5458, 0.202, 0.4379, 0.2255, 0.4346, 0.4739, 0.5417, 0.4534, 0.5455, 0.4514, 0.4395, 0.4668, 0.4405, 0.381, 0.5387, 0.3635, 0.5448, 0.3726, 0.4376, 0.3821, 0.4372, 0.3737, 0.7628, 0.3582, 0.7578, 0.3633, 0.6511, 0.3761, 0.6467, 0.4604, 0.7619, 0.4438, 0.7614, 0.4429, 0.6506, 0.4657, 0.6439, 0.2139, 0.755, 0.1945, 0.7625, 0.2026, 0.6469, 0.2137, 0.6482, 0.06861, 0.2355, 0.08224, 0.2447, 0.08952, 0.3493, 0.06727, 0.3537, 0.4299, 0.7592, 0.4065, 0.7554, 0.4121, 0.6475, 0.4265, 0.646, 0.318, 0.7576, 0.3013, 0.7581, 0.3061, 0.6531, 0.3205, 0.646, 0.03317, 0.2378, 0.04352, 0.2385, 0.04346, 0.3544, 0.03078, 0.3505, 0.3582, 0.7578, 0.3445, 0.761, 0.3462, 0.6544, 0.3633, 0.6511, 0.4438, 0.7614, 0.4299, 0.7592, 0.4265, 0.646, 0.4429, 0.6506, 0.1945, 0.7625, 0.178, 0.758, 0.1784, 0.6428, 0.2026, 0.6469, 0.08224, 0.2447, 0.1046, 0.2366, 0.1046, 0.353, 0.08952, 0.3493, 0.475, 0.7591, 0.4604, 0.7619, 0.4657, 0.6439, 0.4844, 0.6538, 0.2401, 0.7564, 0.2139, 0.755, 0.2137, 0.6482, 0.2437, 0.6483, 0.04352, 0.2385, 0.06861, 0.2355, 0.06727, 0.3537, 0.04346, 0.3544, 0.3445, 0.761, 0.318, 0.7576, 0.3205, 0.646, 0.3462, 0.6544, 0.02271, 0.2389, 0.03317, 0.2378, 0.03078, 0.3505, 0.01227, 0.3553, 0.1753, 0.8071, 0.1632, 0.8038, 0.1639, 0.756, 0.178, 0.758, 0.3437, 0.8082, 0.3228, 0.8142, 0.318, 0.7576, 0.3445, 0.761, 0.04368, 0.1849, 0.06224, 0.1814, 0.06861, 0.2355, 0.04352, 0.2385, 0.2338, 0.8136, 0.2216, 0.8112, 0.2139, 0.755, 0.2401, 0.7564, 0.2993, 0.8118, 0.2834, 0.8149, 0.2847, 0.7586, 0.3013, 0.7581, 0.09184, 0.19, 0.1016, 0.1823, 0.1046, 0.2366, 0.08224, 0.2447, 0.1964, 0.8078, 0.1753, 0.8071, 0.178, 0.758, 0.1945, 0.7625, 0.4445, 0.8142, 0.426, 0.8147, 0.4299, 0.7592, 0.4438, 0.7614, 0.3596, 0.8107, 0.3437, 0.8082, 0.3445, 0.761, 0.3582, 0.7578, 0.02519, 0.1909, 0.04368, 0.1849, 0.04352, 0.2385, 0.03317, 0.2378, 0.5239, 0.322, 0.4997, 0.322, 0.5025, 0.2684, 0.5192, 0.2662, 0.426, 0.8147, 0.3997, 0.8118, 0.4065, 0.7554, 0.4299, 0.7592, 0.06224, 0.1814, 0.09184, 0.19, 0.08224, 0.2447, 0.06861, 0.2355, 0.2216, 0.8112, 0.1964, 0.8078, 0.1945, 0.7625, 0.2139, 0.755, 0.4614, 0.818, 0.4445, 0.8142, 0.4438, 0.7614, 0.4604, 0.7619, 0.1016, 0.1823, 0.1182, 0.1911, 0.1187, 0.2445, 0.1046, 0.2366, 0.3761, 0.6467, 0.3633, 0.6511, 0.3635, 0.5448, 0.381, 0.5387, 0.4657, 0.6439, 0.4429, 0.6506, 0.4534, 0.5455, 0.4739, 0.5417, 0.2137, 0.6482, 0.2026, 0.6469, 0.2041, 0.5458, 0.2194, 0.5444, 0.06727, 0.3537, 0.08952, 0.3493, 0.0887, 0.4565, 0.06265, 0.4606, 0.4265, 0.646, 0.4121, 0.6475, 0.4139, 0.5412, 0.4298, 0.5467, 0.3205, 0.646, 0.3061, 0.6531, 0.3088, 0.5396, 0.3257, 0.5447, 0.03078, 0.3505, 0.04346, 0.3544, 0.0468, 0.4564, 0.02542, 0.4554, 0.3633, 0.6511, 0.3462, 0.6544, 0.343, 0.5371, 0.3635, 0.5448, 0.4429, 0.6506, 0.4265, 0.646, 0.4298, 0.5467, 0.4534, 0.5455, 0.2026, 0.6469, 0.1784, 0.6428, 0.1847, 0.5357, 0.2041, 0.5458, 0.08952, 0.3493, 0.1046, 0.353, 0.09982, 0.4605, 0.0887, 0.4565, 0.3061, 0.6531, 0.2926, 0.6411, 0.2916, 0.5387, 0.3088, 0.5396, 0.2437, 0.6483, 0.2137, 0.6482, 0.2194, 0.5444, 0.237, 0.5425, 0.04346, 0.3544, 0.06727, 0.3537, 0.06265, 0.4606, 0.0468, 0.4564, 0.3462, 0.6544, 0.3205, 0.646, 0.3257, 0.5447, 0.343, 0.5371, 0.1784, 0.6428, 0.1674, 0.644, 0.1651, 0.5393, 0.1847, 0.5357, 0.1898, 0.3179, 0.1775, 0.3274, 0.1736, 0.2128, 0.1871, 0.2133, 0.3593, 0.3265, 0.3367, 0.3321, 0.3421, 0.2157, 0.3542, 0.2124, 0.04348, 0.6764, 0.06003, 0.6778, 0.05929, 0.7804, 0.04419, 0.7785, 0.246, 0.3244, 0.2247, 0.3225, 0.2269, 0.2144, 0.2491, 0.2155, 0.4908, 0.3199, 0.4716, 0.326, 0.4699, 0.2203, 0.4976, 0.22, 0.08302, 0.6787, 0.09484, 0.6719, 0.09877, 0.7876, 0.07808, 0.7863, 0.2009, 0.321, 0.1898, 0.3179, 0.1871, 0.2133, 0.21, 0.216, 0.4464, 0.3285, 0.4339, 0.3228, 0.4298, 0.216, 0.4546, 0.2213, 0.3722, 0.3303, 0.3593, 0.3265, 0.3542, 0.2124, 0.3675, 0.2153, 0.02792, 0.6686, 0.04348, 0.6764, 0.04419, 0.7785, 0.02004, 0.7835, 0.3367, 0.3321, 0.3136, 0.3187, 0.3147, 0.2188, 0.3421, 0.2157, 0.4339, 0.3228, 0.4149, 0.3228, 0.4196, 0.214, 0.4298, 0.216, 0.06003, 0.6778, 0.08302, 0.6787, 0.07808, 0.7863, 0.05929, 0.7804, 0.2247, 0.3225, 0.2009, 0.321, 0.21, 0.216, 0.2269, 0.2144, 0.4716, 0.326, 0.4464, 0.3285, 0.4546, 0.2213, 0.4699, 0.2203, 0.3779, 0.3279, 0.3722, 0.3303, 0.3675, 0.2153, 0.3851, 0.2126, 0.103, 0.5627, 0.1083, 0.5636, 0.1123, 0.672, 0.09484, 0.6719, 0.4668, 0.4405, 0.4514, 0.4395, 0.4464, 0.3285, 0.4716, 0.326, 0.2255, 0.4346, 0.202, 0.4379, 0.2009, 0.321, 0.2247, 0.3225, 0.06836, 0.5621, 0.08705, 0.5681, 0.08302, 0.6787, 0.06003, 0.6778, 0.2628, 0.4331, 0.2418, 0.4301, 0.246, 0.3244, 0.2661, 0.3218, 0.335, 0.4344, 0.3133, 0.4283, 0.3136, 0.3187, 0.3367, 0.3321, 0.02252, 0.5656, 0.03854, 0.5675, 0.04348, 0.6764, 0.02792, 0.6686, 0.3726, 0.4376, 0.3464, 0.4313, 0.3593, 0.3265, 0.3722, 0.3303, 0.4514, 0.4395, 0.4314, 0.4342, 0.4339, 0.3228, 0.4464, 0.3285, 0.202, 0.4379, 0.1838, 0.4343, 0.1898, 0.3179, 0.2009, 0.321, 0.08705, 0.5681, 0.103, 0.5627, 0.09484, 0.6719, 0.08302, 0.6787, 0.4861, 0.4292, 0.4668, 0.4405, 0.4716, 0.326, 0.4908, 0.3199, 0.2418, 0.4301, 0.2255, 0.4346, 0.2247, 0.3225, 0.246, 0.3244, 0.03854, 0.5675, 0.06836, 0.5621, 0.06003, 0.6778, 0.04348, 0.6764, 0.3464, 0.4313, 0.335, 0.4344, 0.3367, 0.3321, 0.3593, 0.3265, 0.009058, 0.5648, 0.02252, 0.5656, 0.02792, 0.6686, 0.01771, 0.6809, 0.1871, 0.2133, 0.1736, 0.2128, 0.1792, 0.1045, 0.1897, 0.1067, 0.3542, 0.2124, 0.3421, 0.2157, 0.3362, 0.1039, 0.3645, 0.1098, 0.04419, 0.7785, 0.05929, 0.7804, 0.06371, 0.8874, 0.04216, 0.8945, 0.2491, 0.2155, 0.2269, 0.2144, 0.2246, 0.112, 0.2502, 0.1085, 0.4976, 0.22, 0.4699, 0.2203, 0.4731, 0.1067, 0.4997, 0.1121, 0.07808, 0.7863, 0.09877, 0.7876, 0.1005, 0.8954, 0.08113, 0.8848, 0.21, 0.216, 0.1871, 0.2133, 0.1897, 0.1067, 0.2102, 0.1127, 0.4546, 0.2213, 0.4298, 0.216, 0.4427, 0.1128, 0.455, 0.1113, 0.3675, 0.2153, 0.3542, 0.2124, 0.3645, 0.1098, 0.371, 0.1083, 0.02004, 0.7835, 0.04419, 0.7785, 0.04216, 0.8945, 0.02667, 0.8917, 0.3421, 0.2157, 0.3147, 0.2188, 0.3222, 0.1112, 0.3362, 0.1039, 0.4298, 0.216, 0.4196, 0.214, 0.4171, 0.1064, 0.4427, 0.1128, 0.05929, 0.7804, 0.07808, 0.7863, 0.08113, 0.8848, 0.06371, 0.8874, 0.2269, 0.2144, 0.21, 0.216, 0.2102, 0.1127, 0.2246, 0.112, 0.4699, 0.2203, 0.4546, 0.2213, 0.455, 0.1113, 0.4731, 0.1067, 0.3851, 0.2126, 0.3675, 0.2153, 0.371, 0.1083, 0.3876, 0.1053, 0.1039, 0.1295, 0.1174, 0.1322, 0.1182, 0.1911, 0.1016, 0.1823, 0.4606, 0.8641, 0.4438, 0.8663, 0.4445, 0.8142, 0.4614, 0.818, 0.2127, 0.8677, 0.198, 0.8635, 0.1964, 0.8078, 0.2216, 0.8112, 0.07236, 0.1355, 0.09177, 0.1294, 0.09184, 0.19, 0.06224, 0.1814, 0.4201, 0.8703, 0.4073, 0.8621, 0.3997, 0.8118, 0.426, 0.8147, 0.318, 0.87, 0.2965, 0.8619, 0.2993, 0.8118, 0.3228, 0.8142, 0.03161, 0.1287, 0.04708, 0.1335, 0.04368, 0.1849, 0.02519, 0.1909, 0.3635, 0.869, 0.3431, 0.8701, 0.3437, 0.8082, 0.3596, 0.8107, 0.4438, 0.8663, 0.4201, 0.8703, 0.426, 0.8147, 0.4445, 0.8142, 0.198, 0.8635, 0.1803, 0.8682, 0.1753, 0.8071, 0.1964, 0.8078, 0.09177, 0.1294, 0.1039, 0.1295, 0.1016, 0.1823, 0.09184, 0.19, 0.2965, 0.8619, 0.2793, 0.8608, 0.2834, 0.8149, 0.2993, 0.8118, 0.2302, 0.8631, 0.2127, 0.8677, 0.2216, 0.8112, 0.2338, 0.8136, 0.04708, 0.1335, 0.07236, 0.1355, 0.06224, 0.1814, 0.04368, 0.1849, 0.3431, 0.8701, 0.318, 0.87, 0.3228, 0.8142, 0.3437, 0.8082, 0.01567, 0.1299, 0.03161, 0.1287, 0.02519, 0.1909, 0.01744, 0.1901])
me_cylinder.use_remesh_fix_poles = True
me_cylinder.use_remesh_preserve_attributes = False
me_cylinder.update()
me_cylinder_002 = bpy.data.meshes.new('Cylinder.002')
me_cylinder_002.from_pydata([(2.182, 20.65, 0.0), (6.161, 17.32, 0.0), (12.95, 14.01, 0.0), (17.97, 8.946, 0.0), (20.81, 1.035, 0.0), (18.5, -8.008, 0.0), (15.4, -14.14, 0.0), (7.534, -18.01, 0.0), (-1.918, -19.73, 0.0), (-10.46, -18.45, 0.0), (-16.08, -13.4, 0.0), (-19.37, -6.864, 0.0), (-17.63, 0.9312, 0.0), (-18.72, 5.917, 0.0), (-14.62, 13.43, 0.0), (-5.882, 17.55, 0.0), (2.718, 16.34, -8.522), (11.25, 11.84, -9.136), (16.32, 3.997, -7.097), (16.74, -7.419, -7.274), (12.34, -13.19, -8.633), (2.656, -16.55, -10.02), (-8.322, -15.74, -8.68), (-15.07, -9.04, -7.502), (-16.53, 1.608, -7.037), (-12.86, 10.29, -7.664), (-5.257, 15.19, -10.25), (4.292, 19.17, 0.0), (1.878, 19.14, -3.763), (9.557, 15.66, 0.0), (15.78, 11.75, 0.0), (19.15, 5.068, 0.0), (20.69, -4.237, 0.0), (17.32, -11.19, 0.0), (11.82, -16.44, 0.0), (2.904, -19.24, 0.0), (-6.862, -19.43, 0.0), (-13.58, -16.36, 0.0), (-18.31, -10.42, 0.0), (-18.76, -2.823, 0.0), (-17.91, 3.281, 0.0), (-17.57, 10.22, 0.0), (-10.18, 15.16, 0.0), (-1.966, 19.4, 0.0), (5.857, 16.17, -4.686), (12.17, 13.01, -4.706), (16.93, 8.52, -3.623), (17.97, 0.461, -3.474), (17.91, -7.867, -3.585), (14.6, -13.59, -4.112), (7.039, -16.92, -5.34), (-1.651, -18.5, -4.683), (-9.557, -17.29, -4.403), (-14.87, -12.63, -3.617), (-18.01, -6.538, -3.886), (-17.45, 5.571, -3.873), (-13.61, 12.51, -3.655), (-5.617, 16.37, -5.123), (3.868, 17.66, -4.225), (9.015, 14.59, -4.696), (14.55, 10.76, -4.165), (17.45, 4.491, -3.549), (18.33, -4.004, -3.529), (16.65, -11.03, -3.849), (10.82, -15.25, -4.726), (2.694, -17.71, -5.011), (-5.604, -17.9, -4.543), (-12.21, -14.96, -4.01), (-16.44, -9.586, -3.751), (-15.53, 9.039, -3.764), (-0.1945, 6.557e-07, -0.0648), (-9.613, 14.44, -4.389), (-1.869, 17.76, -4.443), (6.161, 17.32, 0.0), (4.292, 19.17, 0.0), (2.182, 20.65, 0.0), (12.95, 14.01, 0.0), (9.557, 15.66, 0.0), (17.97, 8.946, 0.0), (15.78, 11.75, 0.0), (20.81, 1.035, 0.0), (19.15, 5.068, 0.0), (18.5, -8.008, 0.0), (20.69, -4.237, 0.0), (15.4, -14.14, 0.0), (17.32, -11.19, 0.0), (7.534, -18.01, 0.0), (11.82, -16.44, 0.0), (-1.918, -19.73, 0.0), (2.904, -19.24, 0.0), (-10.46, -18.45, 0.0), (-6.862, -19.43, 0.0), (-16.08, -13.4, 0.0), (-13.58, -16.36, 0.0), (-19.37, -6.864, 0.0), (-18.31, -10.42, 0.0), (-17.63, 0.9312, 0.0), (-18.76, -2.823, 0.0), (-18.72, 5.917, 0.0), (-17.91, 3.281, 0.0), (-14.62, 13.43, 0.0), (-17.57, 10.22, 0.0), (-5.882, 17.55, 0.0), (-10.18, 15.16, 0.0), (-1.966, 19.4, 0.0), (0.5898, 13.01, -32.0), (5.11, 10.46, -32.0), (10.15, 9.251, -32.0), (11.31, 5.363, -32.0), (13.51, 1.478, -32.0), (11.63, -4.027, -32.0), (8.929, -7.406, -32.0), (4.27, -12.34, -32.0), (-1.153, -11.88, -32.0), (-4.411, -11.9, -32.0), (-8.683, -10.49, -32.0), (-12.39, -5.815, -32.0), (-13.19, 0.3199, -32.0), (-11.5, 5.905, -32.0), (-9.131, 10.42, -32.0), (-4.758, 10.69, -32.19), (0.8281, 13.85, -16.3), (7.527, 13.82, -15.97), (10.75, 10.28, -14.77), (12.56, 5.005, -16.68), (15.77, -0.205, -17.39), (14.28, -4.363, -15.95), (9.633, -11.64, -17.79), (5.692, -13.9, -17.64), (1.948, -16.37, -16.95), (-3.979, -14.93, -16.61), (-8.662, -10.97, -17.32), (-13.03, -6.227, -17.14), (-15.09, 1.123, -15.51), (-15.62, 5.704, -16.48), (-11.23, 9.214, -16.39), (-4.846, 12.18, -15.03), (5.816, 12.47, -22.63), (9.516, 7.253, -25.0), (13.7, 5.339, -23.64), (12.29, 0.7049, -24.81), (13.12, -2.809, -22.77), (8.923, -7.987, -22.71), (4.761, -9.681, -24.62), (-1.031, -13.92, -25.51), (-6.851, -10.77, -22.89), (-8.658, -9.41, -22.74), (-11.69, -7.198, -23.36), (-14.09, -1.382, -23.14), (-12.84, 5.506, -22.97), (-8.915, 10.8, -25.51), (-5.255, 14.21, -25.43), (0.1079, 11.46, -24.28)], [], [(16, 28, 58), (28, 75, 74, 58), (58, 74, 73, 44), (16, 58, 44), (16, 44, 59, 17), (44, 73, 77, 59), (59, 77, 76, 45), (17, 59, 45), (17, 45, 60), (45, 76, 79, 60), (60, 79, 78, 46), (17, 60, 46, 18), (18, 46, 61), (46, 78, 81, 61), (61, 81, 80, 47), (18, 61, 47), (18, 47, 62, 19), (47, 80, 83, 62), (62, 83, 82, 48), (19, 62, 48), (19, 48, 63), (48, 82, 85, 63), (63, 85, 84, 49), (19, 63, 49, 20), (20, 49, 64), (49, 84, 87, 64), (64, 87, 86, 50), (20, 64, 50, 21), (21, 50, 65), (50, 86, 89, 65), (65, 89, 88, 51), (21, 65, 51), (21, 51, 66, 22), (51, 88, 91, 66), (66, 91, 90, 52), (22, 66, 52), (22, 52, 67), (52, 90, 93, 67), (67, 93, 92, 53), (22, 67, 53, 23), (23, 53, 68), (53, 92, 95, 68), (68, 95, 94, 54), (23, 68, 54), (23, 54, 24), (54, 94, 97, 24), (24, 97, 96), (24, 96, 99), (24, 99, 98, 55), (24, 55, 69, 25), (55, 98, 101, 69), (69, 101, 100, 56), (25, 69, 56), (1, 27, 70, 29), (0, 104, 70, 27), (102, 103, 70, 104), (14, 41, 70, 103), (13, 40, 70, 41), (12, 39, 70, 40), (11, 38, 70, 39), (10, 37, 70, 38), (9, 36, 70, 37), (8, 35, 70, 36), (7, 34, 70, 35), (6, 33, 70, 34), (5, 32, 70, 33), (4, 31, 70, 32), (3, 30, 70, 31), (2, 29, 70, 30), (25, 56, 71), (56, 100, 42, 71), (71, 42, 15, 57), (25, 71, 57, 26), (26, 57, 72, 16), (57, 15, 43, 72), (72, 43, 75, 28), (16, 72, 28), (151, 136, 121, 152), (150, 135, 136, 151), (149, 134, 135, 150), (148, 133, 134, 149), (147, 132, 133, 148), (146, 131, 132, 147), (145, 130, 131, 146), (144, 129, 130, 145), (143, 128, 129, 144), (142, 127, 128, 143), (141, 126, 127, 142), (140, 125, 126, 141), (139, 124, 125, 140), (138, 123, 124, 139), (137, 122, 123, 138), (152, 121, 122, 137), (136, 26, 16, 121), (135, 25, 26, 136), (134, 24, 25, 135), (133, 24, 134), (132, 23, 24, 133), (131, 23, 132), (130, 22, 23, 131), (129, 21, 22, 130), (128, 21, 129), (127, 20, 21, 128), (126, 19, 20, 127), (125, 18, 19, 126), (124, 18, 125), (123, 17, 18, 124), (122, 16, 17, 123), (121, 16, 122), (105, 152, 137, 106), (106, 137, 138, 107), (107, 138, 139, 108), (108, 139, 140, 109), (109, 140, 141, 110), (110, 141, 142, 111), (111, 142, 143, 112), (112, 143, 144, 113), (113, 144, 145, 114), (114, 145, 146, 115), (115, 146, 147, 116), (116, 147, 148, 117), (117, 148, 149, 118), (118, 149, 150, 119), (119, 150, 151, 120), (120, 151, 152, 105), (105, 106, 107, 108, 109, 110, 111, 112, 113, 114, 115, 116, 117, 118, 119, 120)])
me_cylinder_002.polygons.foreach_set('use_smooth', [True] * 126)
_k = set([(0, 27), (0, 104), (1, 27), (1, 29), (2, 29), (2, 30), (3, 30), (3, 31), (4, 31), (4, 32), (5, 32), (5, 33), (6, 33), (6, 34), (7, 34), (7, 35), (8, 35), (8, 36), (9, 36), (9, 37), (10, 37), (10, 38), (11, 38), (11, 39), (12, 39), (12, 40), (13, 40), (13, 41), (14, 41), (14, 103), (15, 42), (15, 43), (42, 100), (43, 75), (73, 74), (73, 77), (74, 75), (76, 77), (76, 79), (78, 79), (78, 81), (80, 81), (80, 83), (82, 83), (82, 85), (84, 85), (84, 87), (86, 87), (86, 89), (88, 89), (88, 91), (90, 91), (90, 93), (92, 93), (92, 95), (94, 95), (94, 97), (96, 97), (96, 99), (98, 99), (98, 101), (100, 101), (102, 103), (102, 104)])
me_cylinder_002.attributes.new('sharp_edge', 'BOOLEAN', 'EDGE').data.foreach_set('value', [ (min(e.vertices), max(e.vertices)) in _k for e in me_cylinder_002.edges])
_uv = me_cylinder_002.uv_layers.new(name='UVMap')
_uv.uv.foreach_set('vector', [0.2525, 0.9616, 0.2628, 0.9815, 0.2529, 0.9797, 0.2628, 0.9815, 0.2661, 0.9973, 0.2559, 0.9973, 0.2529, 0.9797, 0.2529, 0.9797, 0.2559, 0.9973, 0.2453, 0.9972, 0.243, 0.9778, 0.2525, 0.9616, 0.2529, 0.9797, 0.243, 0.9778, 0.2525, 0.9616, 0.243, 0.9778, 0.2297, 0.9781, 0.2157, 0.9599, 0.243, 0.9778, 0.2453, 0.9972, 0.231, 0.9975, 0.2297, 0.9781, 0.2297, 0.9781, 0.231, 0.9975, 0.2168, 0.9978, 0.2163, 0.9783, 0.2157, 0.9599, 0.2297, 0.9781, 0.2163, 0.9783, 0.2157, 0.9599, 0.2163, 0.9783, 0.203, 0.9804, 0.2163, 0.9783, 0.2168, 0.9978, 0.2023, 0.9978, 0.203, 0.9804, 0.203, 0.9804, 0.2023, 0.9978, 0.1879, 0.9974, 0.1898, 0.9824, 0.2157, 0.9599, 0.203, 0.9804, 0.1898, 0.9824, 0.1783, 0.9667, 0.1783, 0.9667, 0.1898, 0.9824, 0.1764, 0.9815, 0.1898, 0.9824, 0.1879, 0.9974, 0.1732, 0.9964, 0.1764, 0.9815, 0.1764, 0.9815, 0.1732, 0.9964, 0.1567, 0.9955, 0.1631, 0.9805, 0.1783, 0.9667, 0.1764, 0.9815, 0.1631, 0.9805, 0.1783, 0.9667, 0.1631, 0.9805, 0.1488, 0.9789, 0.1434, 0.9622, 0.1631, 0.9805, 0.1567, 0.9955, 0.1414, 0.9936, 0.1488, 0.9789, 0.008156, 0.01621, 0.0, 0.001532, 0.01424, 0.0009761, 0.01603, 0.01558, 0.1434, 0.9622, 0.1488, 0.9789, 0.1385, 0.9772, 0.01945, 0.03076, 0.01603, 0.01558, 0.02586, 0.01608, 0.01603, 0.01558, 0.01424, 0.0009761, 0.02382, 0.0004022, 0.02586, 0.01608, 0.02586, 0.01608, 0.02382, 0.0004022, 0.03577, 0.0, 0.03762, 0.01686, 0.01945, 0.03076, 0.02586, 0.01608, 0.03762, 0.01686, 0.0451, 0.03557, 0.0451, 0.03557, 0.03762, 0.01686, 0.0543, 0.01955, 0.03762, 0.01686, 0.03577, 0.0, 0.05278, 2.205e-05, 0.0543, 0.01955, 0.0543, 0.01955, 0.05278, 2.205e-05, 0.0712, 0.0003331, 0.07098, 0.02223, 0.0451, 0.03557, 0.0543, 0.01955, 0.07098, 0.02223, 0.08637, 0.04192, 0.08637, 0.04192, 0.07098, 0.02223, 0.08838, 0.02141, 0.07098, 0.02223, 0.0712, 0.0003331, 0.09034, 0.0007828, 0.08838, 0.02141, 0.08838, 0.02141, 0.09034, 0.0007828, 0.109, 0.001439, 0.1058, 0.02059, 0.08637, 0.04192, 0.08838, 0.02141, 0.1058, 0.02059, 0.08637, 0.04192, 0.1058, 0.02059, 0.1194, 0.02081, 0.1258, 0.03846, 0.1058, 0.02059, 0.109, 0.001439, 0.1268, 0.002306, 0.1194, 0.02081, 0.1194, 0.02081, 0.1268, 0.002306, 0.1385, 0.00312, 0.1331, 0.02103, 0.1258, 0.03846, 0.1194, 0.02081, 0.1331, 0.02103, 0.3825, 0.9619, 0.3878, 0.9797, 0.3772, 0.9818, 0.3878, 0.9797, 0.3916, 0.9979, 0.3819, 0.9986, 0.3772, 0.9818, 0.3772, 0.9818, 0.3819, 0.9986, 0.3689, 0.999, 0.3667, 0.984, 0.3825, 0.9619, 0.3772, 0.9818, 0.3667, 0.984, 0.3525, 0.9679, 0.3525, 0.9679, 0.3667, 0.984, 0.3538, 0.9835, 0.3667, 0.984, 0.3689, 0.999, 0.3559, 0.9993, 0.3538, 0.9835, 0.3538, 0.9835, 0.3559, 0.9993, 0.3412, 0.9992, 0.3408, 0.9831, 0.3525, 0.9679, 0.3538, 0.9835, 0.3408, 0.9831, 0.3525, 0.9679, 0.3408, 0.9831, 0.309, 0.9688, 0.3408, 0.9831, 0.3412, 0.9992, 0.3252, 0.9964, 0.309, 0.9688, 0.309, 0.9688, 0.3252, 0.9964, 0.3107, 0.9934, 0.309, 0.9688, 0.3107, 0.9934, 0.3011, 0.9953, 0.309, 0.9688, 0.3011, 0.9953, 0.2901, 0.9973, 0.2924, 0.9813, 0.309, 0.9688, 0.2924, 0.9813, 0.2792, 0.9807, 0.2757, 0.964, 0.2924, 0.9813, 0.2901, 0.9973, 0.2732, 0.9964, 0.2792, 0.9807, 0.4842, 0.9827, 0.4897, 0.9987, 0.4737, 0.9991, 0.4717, 0.9838, 0.2757, 0.964, 0.2792, 0.9807, 0.2661, 0.9801, 0.1536, 0.7884, 0.09658, 0.7613, 0.493, 0.5047, 0.2185, 0.8517, 0.0462, 0.7256, 0.04069, 0.6219, 0.493, 0.5047, 0.09658, 0.7613, 0.05075, 0.5185, 0.07004, 0.402, 0.493, 0.5047, 0.04069, 0.6219, 0.07302, 0.2878, 0.1216, 0.1953, 0.493, 0.5047, 0.07004, 0.402, 0.2094, 0.1346, 0.2754, 0.1312, 0.493, 0.5047, 0.1216, 0.1953, 0.3307, 0.1186, 0.4064, 0.06273, 0.493, 0.5047, 0.2754, 0.1312, 0.4926, 0.01615, 0.5815, 0.01147, 0.493, 0.5047, 0.4064, 0.06273, 0.6668, 0.03747, 0.754, 0.06999, 0.493, 0.5047, 0.5815, 0.01147, 0.8262, 0.1235, 0.8775, 0.1968, 0.493, 0.5047, 0.754, 0.06999, 0.9244, 0.306, 0.9523, 0.4188, 0.493, 0.5047, 0.8775, 0.1968, 0.9622, 0.5332, 0.9615, 0.6426, 0.493, 0.5047, 0.9523, 0.4188, 0.9386, 0.7421, 0.8874, 0.8094, 0.493, 0.5047, 0.9615, 0.6426, 0.8253, 0.8619, 0.7578, 0.9417, 0.493, 0.5047, 0.8874, 0.8094, 0.6398, 0.9872, 0.5354, 0.9825, 0.493, 0.5047, 0.7578, 0.9417, 0.4383, 0.9872, 0.3571, 0.9604, 0.493, 0.5047, 0.5354, 0.9825, 0.2833, 0.915, 0.2185, 0.8517, 0.493, 0.5047, 0.3571, 0.9604, 0.4726, 0.9668, 0.4717, 0.9838, 0.4538, 0.9806, 0.4717, 0.9838, 0.4737, 0.9991, 0.4545, 0.9986, 0.4538, 0.9806, 0.4538, 0.9806, 0.4545, 0.9986, 0.4347, 0.9984, 0.4359, 0.9773, 0.4726, 0.9668, 0.4538, 0.9806, 0.4359, 0.9773, 0.4369, 0.9563, 0.4369, 0.9563, 0.4359, 0.9773, 0.4197, 0.9797, 0.4051, 0.9618, 0.4359, 0.9773, 0.4347, 0.9984, 0.4172, 0.9981, 0.4197, 0.9797, 0.4197, 0.9797, 0.4172, 0.9981, 0.3997, 0.9976, 0.4035, 0.982, 0.4051, 0.9618, 0.4197, 0.9797, 0.4035, 0.982, 0.4397, 0.8948, 0.4404, 0.9359, 0.4167, 0.9301, 0.4237, 0.8973, 0.4586, 0.8942, 0.4689, 0.9309, 0.4404, 0.9359, 0.4397, 0.8948, 0.4812, 0.9036, 0.4908, 0.9304, 0.4689, 0.9309, 0.4586, 0.8942, 0.3237, 0.9035, 0.3124, 0.9343, 0.2939, 0.9299, 0.2965, 0.9029, 0.3481, 0.9026, 0.343, 0.928, 0.3124, 0.9343, 0.3237, 0.9035, 0.3583, 0.9045, 0.364, 0.9265, 0.343, 0.928, 0.3481, 0.9026, 0.3645, 0.9035, 0.3819, 0.9285, 0.364, 0.9265, 0.3583, 0.9045, 0.09494, 0.1057, 0.08835, 0.07005, 0.108, 0.06996, 0.1115, 0.09679, 0.06662, 0.1022, 0.07043, 0.07283, 0.08835, 0.07005, 0.09494, 0.1057, 0.04854, 0.09417, 0.05212, 0.07335, 0.07043, 0.07283, 0.06662, 0.1022, 0.02454, 0.09501, 0.02314, 0.06691, 0.05212, 0.07335, 0.04854, 0.09417, 0.02177, 0.1042, 0.01075, 0.07347, 0.02314, 0.06691, 0.02454, 0.09501, 0.1907, 0.8999, 0.1924, 0.9275, 0.1681, 0.9237, 0.1809, 0.8933, 0.208, 0.894, 0.2128, 0.9365, 0.1924, 0.9275, 0.1907, 0.8999, 0.2335, 0.9044, 0.2323, 0.9321, 0.2128, 0.9365, 0.208, 0.894, 0.4237, 0.8973, 0.4167, 0.9301, 0.3916, 0.9299, 0.4007, 0.903, 0.4404, 0.9359, 0.4369, 0.9563, 0.4051, 0.9618, 0.4167, 0.9301, 0.4689, 0.9309, 0.4726, 0.9668, 0.4369, 0.9563, 0.4404, 0.9359, 0.4908, 0.9304, 0.4997, 0.9674, 0.4726, 0.9668, 0.4689, 0.9309, 0.3124, 0.9343, 0.309, 0.9688, 0.2939, 0.9299, 0.343, 0.928, 0.3525, 0.9679, 0.309, 0.9688, 0.3124, 0.9343, 0.364, 0.9265, 0.3525, 0.9679, 0.343, 0.928, 0.3819, 0.9285, 0.3825, 0.9619, 0.3525, 0.9679, 0.364, 0.9265, 0.08835, 0.07005, 0.08637, 0.04192, 0.1258, 0.03846, 0.108, 0.06996, 0.07043, 0.07283, 0.08637, 0.04192, 0.08835, 0.07005, 0.05212, 0.07335, 0.0451, 0.03557, 0.08637, 0.04192, 0.07043, 0.07283, 0.02314, 0.06691, 0.01945, 0.03076, 0.0451, 0.03557, 0.05212, 0.07335, 0.1681, 0.9237, 0.1783, 0.9667, 0.1434, 0.9622, 0.1598, 0.9277, 0.1924, 0.9275, 0.1783, 0.9667, 0.1681, 0.9237, 0.2128, 0.9365, 0.2157, 0.9599, 0.1783, 0.9667, 0.1924, 0.9275, 0.2323, 0.9321, 0.2525, 0.9616, 0.2157, 0.9599, 0.2128, 0.9365, 0.4167, 0.9301, 0.4051, 0.9618, 0.3916, 0.9299, 0.4201, 0.8703, 0.4237, 0.8973, 0.4007, 0.903, 0.4073, 0.8621, 0.2302, 0.8631, 0.2335, 0.9044, 0.208, 0.894, 0.2127, 0.8677, 0.2127, 0.8677, 0.208, 0.894, 0.1907, 0.8999, 0.198, 0.8635, 0.198, 0.8635, 0.1907, 0.8999, 0.1809, 0.8933, 0.1803, 0.8682, 0.1803, 0.8682, 0.1809, 0.8933, 0.1681, 0.9005, 0.1692, 0.866, 0.03161, 0.1287, 0.02454, 0.09501, 0.04854, 0.09417, 0.04708, 0.1335, 0.04708, 0.1335, 0.04854, 0.09417, 0.06662, 0.1022, 0.07236, 0.1355, 0.07236, 0.1355, 0.06662, 0.1022, 0.09494, 0.1057, 0.09177, 0.1294, 0.09177, 0.1294, 0.09494, 0.1057, 0.1115, 0.09679, 0.1039, 0.1295, 0.1039, 0.1295, 0.1115, 0.09679, 0.1159, 0.09679, 0.1174, 0.1322, 0.3635, 0.869, 0.3583, 0.9045, 0.3481, 0.9026, 0.3431, 0.8701, 0.3431, 0.8701, 0.3481, 0.9026, 0.3237, 0.9035, 0.318, 0.87, 0.318, 0.87, 0.3237, 0.9035, 0.2965, 0.9029, 0.2965, 0.8619, 0.4765, 0.863, 0.4812, 0.9036, 0.4586, 0.8942, 0.4606, 0.8641, 0.4606, 0.8641, 0.4586, 0.8942, 0.4397, 0.8948, 0.4438, 0.8663, 0.4438, 0.8663, 0.4397, 0.8948, 0.4237, 0.8973, 0.4201, 0.8703, 0.363, 0.0, 0.5651, 0.03807, 0.7696, 0.019, 0.8629, 0.15, 0.9948, 0.2677, 0.9948, 0.4981, 0.9364, 0.6594, 0.8246, 0.9038, 0.6153, 0.9558, 0.4934, 0.9982, 0.3152, 1.0, 0.1166, 0.8719, 0.007996, 0.6521, 0.0, 0.421, 0.03115, 0.2212, 0.1919, 0.1552])
me_cylinder_002.use_remesh_fix_poles = True
me_cylinder_002.use_remesh_preserve_attributes = False
me_cylinder_002.update()

# ---- objects
ob_islandhigh = bpy.data.objects.new('IslandHigh', me_cylinder)
ob_islandtop = bpy.data.objects.new('IslandTop', me_cylinder_002)

# ---- transforms, parenting, visibility, modifiers, constraints
ob_islandhigh.location = (0.0, 0.0, 0.0)
ob_islandtop.location = (-44.0, 0.0, 0.0)

# ---- collection membership
col_collection.objects.link(ob_islandhigh)
col_collection.objects.link(ob_islandtop)

# ---- scene / render settings (as saved in the file)
scene.frame_start = 1; scene.frame_end = 250; scene.frame_set(1)
scene.render.engine = 'BLENDER_EEVEE_NEXT'
scene.cycles.sampling_pattern = 'TABULATED_SOBOL'
scene.cycles.use_light_tree = False
scene.view_settings.view_transform = 'Filmic'
bpy.context.view_layer.update()

# ---- added for rendering (the .blend has no active camera and no usable light): camera, sun
cam_auto = bpy.data.cameras.new('AutoCamera')
cam_auto.lens = 50.0
cam_auto.sensor_width = 36.0
cam_auto.clip_end = 4284.62
ob_auto_camera = bpy.data.objects.new('AutoCamera', cam_auto)
scene.collection.objects.link(ob_auto_camera)
ob_auto_camera.location = (222.857, -292.506, 71.9117)
ob_auto_camera.rotation_euler = (1.09748, -7.21219e-08, 0.694738)
scene.camera = ob_auto_camera
light_auto_sun = bpy.data.lights.new('AutoSun', 'SUN')
light_auto_sun.energy = 3.0
light_auto_sun.angle = 0.0523599
ob_auto_sun = bpy.data.objects.new('AutoSun', light_auto_sun)
scene.collection.objects.link(ob_auto_sun)
ob_auto_sun.rotation_euler = (0.872665, 0.174533, 0.523599)
bpy.context.view_layer.update()
